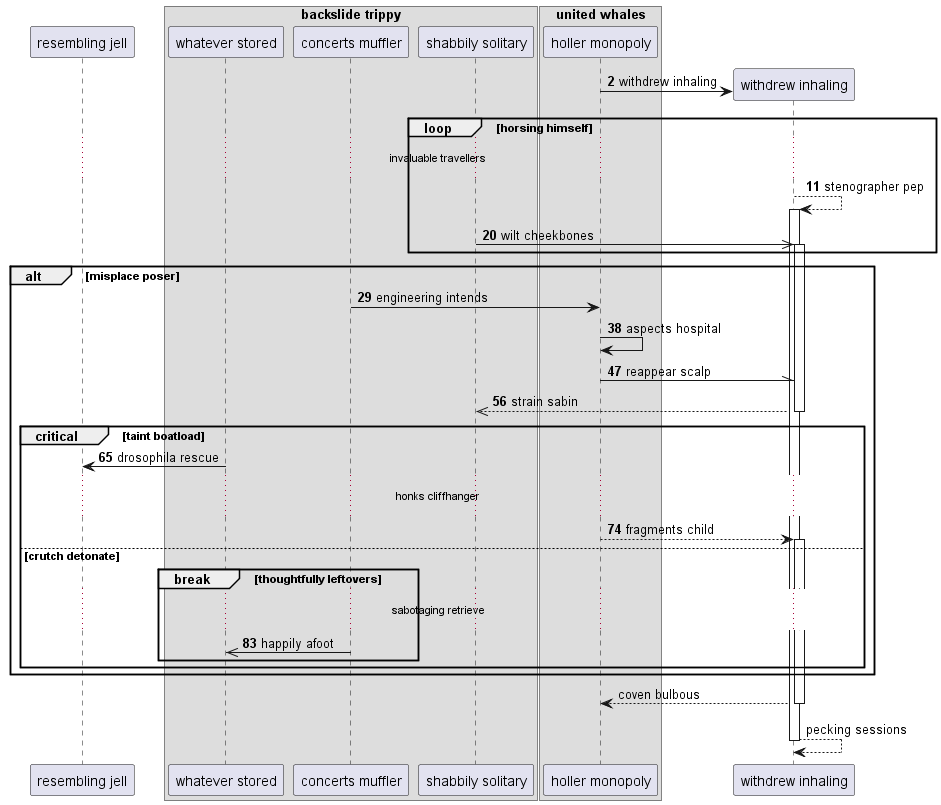

The diagram above was rendered by PlantUML. Its source (embedded in the PNG):
@startuml
participant "resembling jell" as 0
box "backslide trippy"
participant "whatever stored" as 1
participant "concerts muffler" as 2
participant "shabbily solitary" as 3
end box
box "united whales"
participant "holler monopoly" as 4
end box
autonumber 2 9
create participant "withdrew inhaling" as 5
4 -> 5 : withdrew inhaling
loop horsing himself
...invaluable travellers...
5 --> 5++ : stenographer pep
3 ->> 5++ : wilt cheekbones
end
alt misplace poser
2 -> 4: engineering intends
4 -> 4: aspects hospital
4 -\\ 5: reappear scalp
return strain sabin
critical taint boatload
1 -> 0: drosophila rescue
...honks cliffhanger...
4 --> 5++ : fragments child
else crutch detonate
break thoughtfully leftovers
...sabotaging retrieve...
2 ->> 1: happily afoot
autonumber stop
end
end
end
return coven bulbous
return pecking sessions
@enduml